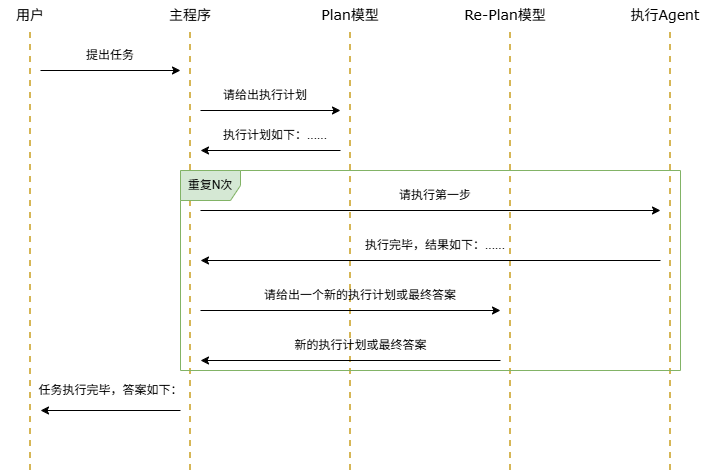

The diagram above was exported from draw.io. Its source (the exported page's mxGraphModel, read from the mxfile embedded in the PNG):
<mxGraphModel dx="703" dy="742" grid="1" gridSize="10" guides="1" tooltips="1" connect="1" arrows="1" fold="1" page="1" pageScale="1" pageWidth="827" pageHeight="1169" math="0" shadow="0">
  <root>
    <mxCell id="0" />
    <mxCell id="1" parent="0" />
    <mxCell id="LOYYXtwlw7mq8kESTeFV-2" edge="1" parent="1" style="endArrow=none;dashed=1;html=1;rounded=0;jumpSize=6;strokeWidth=2;fillColor=#fff2cc;strokeColor=#d6b656;" value="">
      <mxGeometry height="50" relative="1" width="50" as="geometry">
        <mxPoint x="320" y="680" as="sourcePoint" />
        <mxPoint x="320" y="240" as="targetPoint" />
      </mxGeometry>
    </mxCell>
    <mxCell id="LOYYXtwlw7mq8kESTeFV-3" edge="1" parent="1" style="endArrow=none;dashed=1;html=1;rounded=0;jumpSize=6;strokeWidth=2;fillColor=#fff2cc;strokeColor=#d6b656;" value="">
      <mxGeometry height="50" relative="1" width="50" as="geometry">
        <mxPoint x="160" y="680" as="sourcePoint" />
        <mxPoint x="160" y="240" as="targetPoint" />
      </mxGeometry>
    </mxCell>
    <mxCell id="LOYYXtwlw7mq8kESTeFV-5" parent="1" style="text;html=1;whiteSpace=wrap;strokeColor=none;fillColor=none;align=center;verticalAlign=middle;rounded=0;fontFamily=Verdana;fontSize=14;" value="用户" vertex="1">
      <mxGeometry height="30" width="60" x="130" y="210" as="geometry" />
    </mxCell>
    <mxCell id="LOYYXtwlw7mq8kESTeFV-6" parent="1" style="text;html=1;whiteSpace=wrap;strokeColor=none;fillColor=none;align=center;verticalAlign=middle;rounded=0;fontFamily=Verdana;fontSize=14;" value="主程序" vertex="1">
      <mxGeometry height="30" width="60" x="290" y="210" as="geometry" />
    </mxCell>
    <mxCell id="LOYYXtwlw7mq8kESTeFV-9" edge="1" parent="1" style="endArrow=classic;html=1;rounded=0;" value="">
      <mxGeometry height="50" relative="1" width="50" as="geometry">
        <mxPoint x="170" y="280" as="sourcePoint" />
        <mxPoint x="310" y="280" as="targetPoint" />
      </mxGeometry>
    </mxCell>
    <mxCell id="LOYYXtwlw7mq8kESTeFV-10" parent="1" style="text;html=1;whiteSpace=wrap;strokeColor=none;fillColor=none;align=center;verticalAlign=middle;rounded=0;" value="提出任务" vertex="1">
      <mxGeometry height="30" width="60" x="210" y="250" as="geometry" />
    </mxCell>
    <mxCell id="LOYYXtwlw7mq8kESTeFV-30" edge="1" parent="1" style="endArrow=none;dashed=1;html=1;rounded=0;jumpSize=6;strokeWidth=2;fillColor=#fff2cc;strokeColor=#d6b656;" value="">
      <mxGeometry height="50" relative="1" width="50" as="geometry">
        <mxPoint x="480" y="680" as="sourcePoint" />
        <mxPoint x="480" y="240" as="targetPoint" />
      </mxGeometry>
    </mxCell>
    <mxCell id="LOYYXtwlw7mq8kESTeFV-32" parent="1" style="text;html=1;whiteSpace=wrap;strokeColor=none;fillColor=none;align=center;verticalAlign=middle;rounded=0;fontFamily=Verdana;fontSize=14;" value="Plan模型" vertex="1">
      <mxGeometry height="30" width="60" x="450" y="210" as="geometry" />
    </mxCell>
    <mxCell id="LOYYXtwlw7mq8kESTeFV-33" edge="1" parent="1" style="endArrow=classic;html=1;rounded=0;" value="">
      <mxGeometry height="50" relative="1" width="50" as="geometry">
        <mxPoint x="330" y="320" as="sourcePoint" />
        <mxPoint x="470" y="320" as="targetPoint" />
      </mxGeometry>
    </mxCell>
    <mxCell id="LOYYXtwlw7mq8kESTeFV-34" parent="1" style="text;html=1;whiteSpace=wrap;strokeColor=none;fillColor=none;align=center;verticalAlign=middle;rounded=0;" value="请给出执行计划" vertex="1">
      <mxGeometry height="30" width="90" x="350" y="290" as="geometry" />
    </mxCell>
    <mxCell id="LOYYXtwlw7mq8kESTeFV-35" edge="1" parent="1" style="endArrow=classic;html=1;rounded=0;" value="">
      <mxGeometry height="50" relative="1" width="50" as="geometry">
        <mxPoint x="470" y="360" as="sourcePoint" />
        <mxPoint x="330" y="360" as="targetPoint" />
      </mxGeometry>
    </mxCell>
    <mxCell id="LOYYXtwlw7mq8kESTeFV-36" parent="1" style="text;html=1;whiteSpace=wrap;strokeColor=none;fillColor=none;align=center;verticalAlign=middle;rounded=0;" value="执行计划如下：......" vertex="1">
      <mxGeometry height="30" width="110" x="350" y="330" as="geometry" />
    </mxCell>
    <mxCell id="LOYYXtwlw7mq8kESTeFV-37" edge="1" parent="1" style="endArrow=classic;html=1;rounded=0;" value="">
      <mxGeometry height="50" relative="1" width="50" as="geometry">
        <mxPoint x="330" y="420" as="sourcePoint" />
        <mxPoint x="790" y="420" as="targetPoint" />
      </mxGeometry>
    </mxCell>
    <mxCell id="LOYYXtwlw7mq8kESTeFV-38" edge="1" parent="1" style="endArrow=none;dashed=1;html=1;rounded=0;jumpSize=6;strokeWidth=2;fillColor=#fff2cc;strokeColor=#d6b656;" value="">
      <mxGeometry height="50" relative="1" width="50" as="geometry">
        <mxPoint x="640" y="680" as="sourcePoint" />
        <mxPoint x="640" y="240" as="targetPoint" />
      </mxGeometry>
    </mxCell>
    <mxCell id="LOYYXtwlw7mq8kESTeFV-39" parent="1" style="text;html=1;whiteSpace=wrap;strokeColor=none;fillColor=none;align=center;verticalAlign=middle;rounded=0;fontFamily=Verdana;fontSize=14;" value="Re-Plan模型" vertex="1">
      <mxGeometry height="30" width="90" x="590" y="210" as="geometry" />
    </mxCell>
    <mxCell id="LOYYXtwlw7mq8kESTeFV-40" edge="1" parent="1" style="endArrow=none;dashed=1;html=1;rounded=0;jumpSize=6;strokeWidth=2;fillColor=#fff2cc;strokeColor=#d6b656;" value="">
      <mxGeometry height="50" relative="1" width="50" as="geometry">
        <mxPoint x="800" y="680" as="sourcePoint" />
        <mxPoint x="800" y="240" as="targetPoint" />
      </mxGeometry>
    </mxCell>
    <mxCell id="LOYYXtwlw7mq8kESTeFV-41" parent="1" style="text;html=1;whiteSpace=wrap;strokeColor=none;fillColor=none;align=center;verticalAlign=middle;rounded=0;fontFamily=Verdana;fontSize=14;" value="执行Agent" vertex="1">
      <mxGeometry height="30" width="90" x="750" y="210" as="geometry" />
    </mxCell>
    <mxCell id="LOYYXtwlw7mq8kESTeFV-42" parent="1" style="text;html=1;whiteSpace=wrap;strokeColor=none;fillColor=none;align=center;verticalAlign=middle;rounded=0;" value="请执行第一步" vertex="1">
      <mxGeometry height="30" width="90" x="520" y="390" as="geometry" />
    </mxCell>
    <mxCell id="LOYYXtwlw7mq8kESTeFV-43" edge="1" parent="1" style="endArrow=classic;html=1;rounded=0;" value="">
      <mxGeometry height="50" relative="1" width="50" as="geometry">
        <mxPoint x="790" y="470" as="sourcePoint" />
        <mxPoint x="330" y="470" as="targetPoint" />
      </mxGeometry>
    </mxCell>
    <mxCell id="LOYYXtwlw7mq8kESTeFV-44" parent="1" style="text;html=1;whiteSpace=wrap;strokeColor=none;fillColor=none;align=center;verticalAlign=middle;rounded=0;" value="执行完毕，结果如下：......" vertex="1">
      <mxGeometry height="30" width="170" x="480" y="440" as="geometry" />
    </mxCell>
    <mxCell id="LOYYXtwlw7mq8kESTeFV-45" edge="1" parent="1" style="endArrow=classic;html=1;rounded=0;" value="">
      <mxGeometry height="50" relative="1" width="50" as="geometry">
        <mxPoint x="330" y="520" as="sourcePoint" />
        <mxPoint x="630" y="520" as="targetPoint" />
      </mxGeometry>
    </mxCell>
    <mxCell id="LOYYXtwlw7mq8kESTeFV-46" parent="1" style="text;html=1;whiteSpace=wrap;strokeColor=none;fillColor=none;align=center;verticalAlign=middle;rounded=0;" value="请给出一个新的执行计划或最终答案" vertex="1">
      <mxGeometry height="30" width="200" x="390" y="490" as="geometry" />
    </mxCell>
    <mxCell id="LOYYXtwlw7mq8kESTeFV-47" edge="1" parent="1" style="endArrow=classic;html=1;rounded=0;" value="">
      <mxGeometry height="50" relative="1" width="50" as="geometry">
        <mxPoint x="630" y="570" as="sourcePoint" />
        <mxPoint x="330" y="570" as="targetPoint" />
      </mxGeometry>
    </mxCell>
    <mxCell id="LOYYXtwlw7mq8kESTeFV-48" parent="1" style="text;html=1;whiteSpace=wrap;strokeColor=none;fillColor=none;align=center;verticalAlign=middle;rounded=0;" value="新的执行计划或最终答案" vertex="1">
      <mxGeometry height="30" width="145" x="417.5" y="540" as="geometry" />
    </mxCell>
    <mxCell id="LOYYXtwlw7mq8kESTeFV-49" edge="1" parent="1" style="endArrow=classic;html=1;rounded=0;" value="">
      <mxGeometry height="50" relative="1" width="50" as="geometry">
        <mxPoint x="310" y="620" as="sourcePoint" />
        <mxPoint x="170" y="620" as="targetPoint" />
      </mxGeometry>
    </mxCell>
    <mxCell id="LOYYXtwlw7mq8kESTeFV-50" parent="1" style="text;html=1;whiteSpace=wrap;strokeColor=none;fillColor=none;align=center;verticalAlign=middle;rounded=0;" value="任务执行完毕，答案如下：" vertex="1">
      <mxGeometry height="30" width="175" x="152.5" y="585" as="geometry" />
    </mxCell>
    <mxCell id="LOYYXtwlw7mq8kESTeFV-51" parent="1" style="shape=umlFrame;whiteSpace=wrap;html=1;pointerEvents=0;fillColor=#d5e8d4;strokeColor=#82b366;" value="重复N次" vertex="1">
      <mxGeometry height="200" width="500" x="310" y="380" as="geometry" />
    </mxCell>
  </root>
</mxGraphModel>